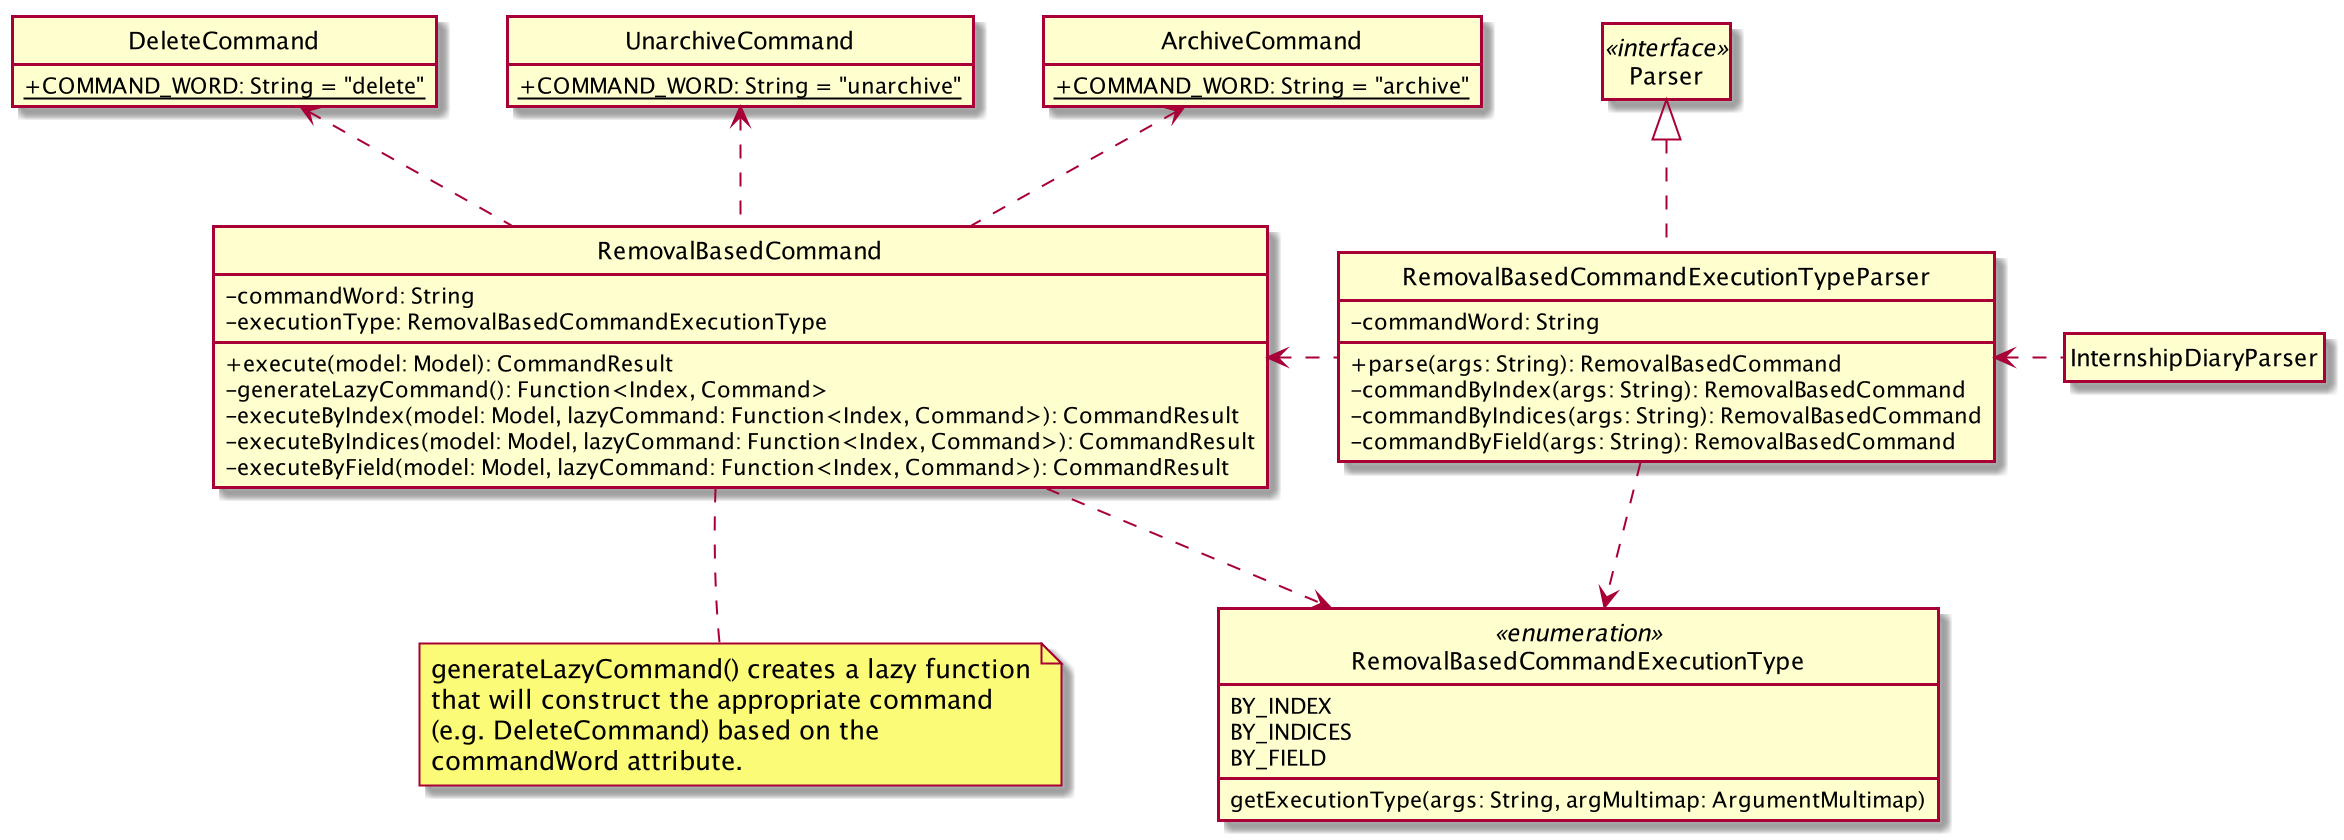

The diagram above was rendered by PlantUML. Its source (embedded in the PNG):
@startuml

hide circle
hide empty members
skinparam classAttributeIconSize 0



Class InternshipDiaryParser {
}

note "generateLazyCommand() creates a lazy function\nthat will construct the appropriate command\n(e.g. DeleteCommand) based on the\ncommandWord attribute." as lazyCommandNote
RemovalBasedCommand .. lazyCommandNote
RemovalBasedCommand .[hidden]. lazyCommandNote

class Parser <<interface>> {
}

Class ArchiveCommand {
    {static} + COMMAND_WORD: String = "archive"
}

Class UnarchiveCommand {
    {static} + COMMAND_WORD: String = "unarchive"
}

Class DeleteCommand {
    {static} + COMMAND_WORD: String = "delete"
}

Class RemovalBasedCommand {
    - commandWord: String
    - executionType: RemovalBasedCommandExecutionType
    + execute(model: Model): CommandResult
    - generateLazyCommand(): Function<Index, Command>
    - executeByIndex(model: Model, lazyCommand: Function<Index, Command>): CommandResult
    - executeByIndices(model: Model, lazyCommand: Function<Index, Command>): CommandResult
    - executeByField(model: Model, lazyCommand: Function<Index, Command>): CommandResult
}

Class RemovalBasedCommandExecutionTypeParser implements Parser {
    - commandWord: String
    + parse(args: String): RemovalBasedCommand
    - commandByIndex(args: String): RemovalBasedCommand
    - commandByIndices(args: String): RemovalBasedCommand
    - commandByField(args: String): RemovalBasedCommand
}

enum RemovalBasedCommandExecutionType <<enumeration>> {
    BY_INDEX
    BY_INDICES
    BY_FIELD
    getExecutionType(args: String, argMultimap: ArgumentMultimap)
}

InternshipDiaryParser .left.> RemovalBasedCommandExecutionTypeParser
RemovalBasedCommandExecutionTypeParser .left.> RemovalBasedCommand
RemovalBasedCommandExecutionTypeParser .down.> RemovalBasedCommandExecutionType
RemovalBasedCommand .down.> RemovalBasedCommandExecutionType
RemovalBasedCommand .up.> ArchiveCommand
RemovalBasedCommand .up.> UnarchiveCommand
RemovalBasedCommand .up.> DeleteCommand


@enduml